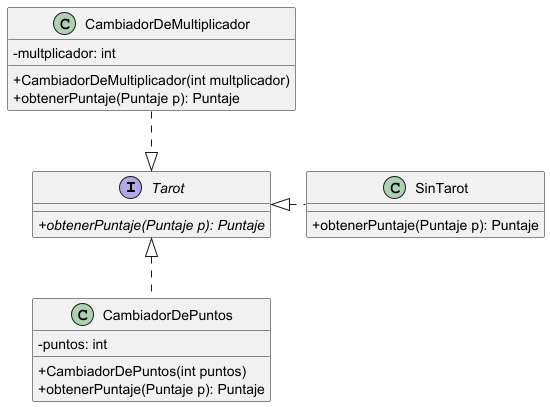

The diagram above was rendered by PlantUML. Its source (embedded in the PNG):
@startuml Tarot
skinparam classAttributeIconSize 0
interface Tarot {
+{abstract}obtenerPuntaje(Puntaje p): Puntaje
}

class SinTarot {
+obtenerPuntaje(Puntaje p): Puntaje
}

class CambiadorDePuntos {
-puntos: int
+CambiadorDePuntos(int puntos)
+obtenerPuntaje(Puntaje p): Puntaje
}

class CambiadorDeMultiplicador {
-multplicador: int
+CambiadorDeMultiplicador(int multplicador)
+obtenerPuntaje(Puntaje p): Puntaje
}

SinTarot .left.|> Tarot
CambiadorDePuntos .up.|> Tarot
CambiadorDeMultiplicador ..|> Tarot


@enduml